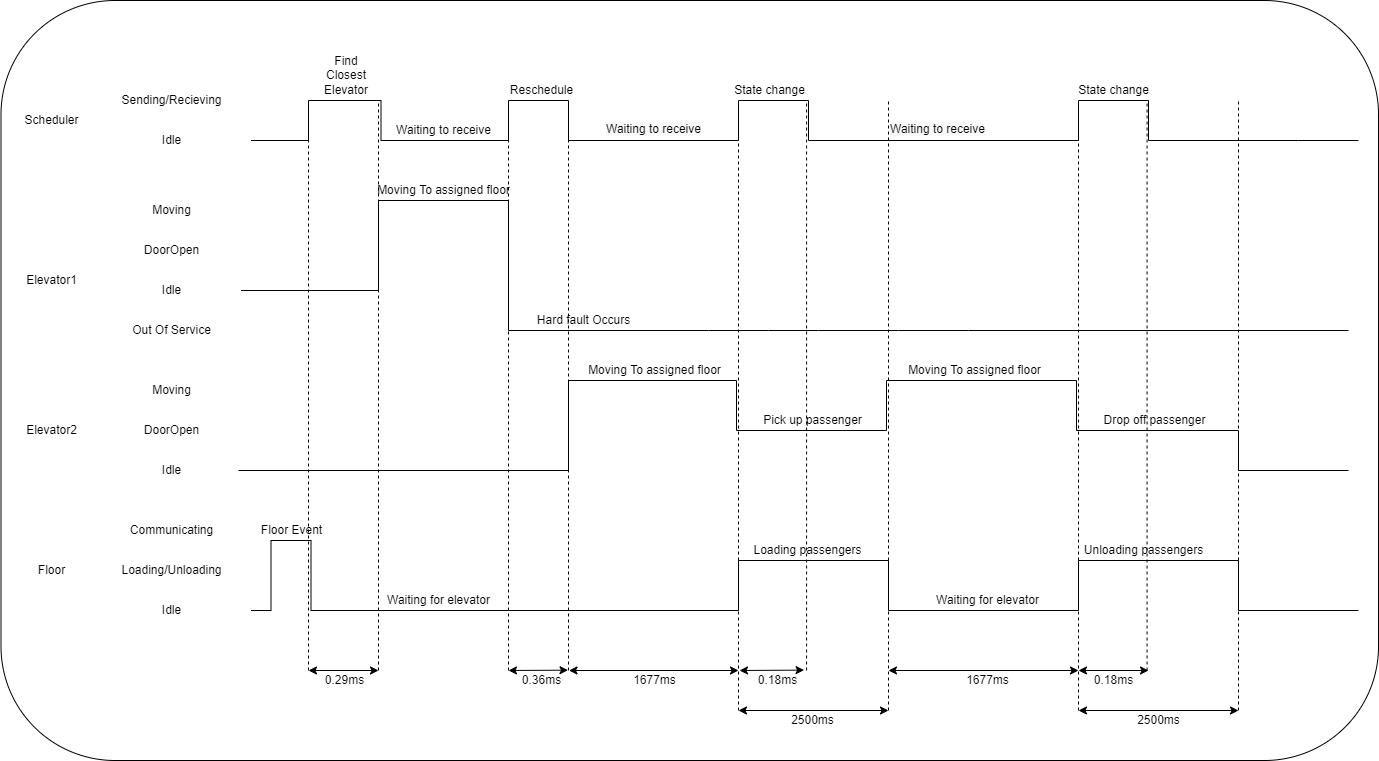

The diagram above was exported from draw.io. Its source (the exported page's mxGraphModel, read from the mxfile embedded in the PNG):
<mxGraphModel dx="2871" dy="1124" grid="1" gridSize="10" guides="1" tooltips="1" connect="1" arrows="1" fold="1" page="1" pageScale="1" pageWidth="850" pageHeight="1100" math="0" shadow="0">
  <root>
    <mxCell id="0" />
    <mxCell id="1" parent="0" />
    <mxCell id="VrCavntUdgZYFxN848MA-2" value="Sending/Recieving" style="text;html=1;align=center;verticalAlign=middle;resizable=0;points=[];autosize=1;strokeColor=none;fillColor=none;" parent="1" vertex="1">
      <mxGeometry x="-77.5" y="240" width="120" height="20" as="geometry" />
    </mxCell>
    <mxCell id="VrCavntUdgZYFxN848MA-3" value="Idle" style="text;html=1;align=center;verticalAlign=middle;resizable=0;points=[];autosize=1;strokeColor=none;fillColor=none;" parent="1" vertex="1">
      <mxGeometry x="-32.5" y="280" width="30" height="20" as="geometry" />
    </mxCell>
    <mxCell id="VrCavntUdgZYFxN848MA-4" value="" style="endArrow=none;html=1;rounded=0;" parent="1" edge="1">
      <mxGeometry width="50" height="50" relative="1" as="geometry">
        <mxPoint x="62.5" y="290" as="sourcePoint" />
        <mxPoint x="1170" y="290" as="targetPoint" />
        <Array as="points">
          <mxPoint x="120" y="290" />
          <mxPoint x="120" y="250" />
          <mxPoint x="192.5" y="250" />
          <mxPoint x="192.5" y="290" />
          <mxPoint x="320" y="290" />
          <mxPoint x="320" y="250" />
          <mxPoint x="380" y="250" />
          <mxPoint x="380" y="290" />
          <mxPoint x="550" y="290" />
          <mxPoint x="550" y="250" />
          <mxPoint x="620" y="250" />
          <mxPoint x="620" y="290" />
          <mxPoint x="890" y="290" />
          <mxPoint x="890" y="250" />
          <mxPoint x="960" y="250" />
          <mxPoint x="960" y="290" />
          <mxPoint x="1110" y="290" />
        </Array>
      </mxGeometry>
    </mxCell>
    <mxCell id="VrCavntUdgZYFxN848MA-5" value="Moving" style="text;html=1;align=center;verticalAlign=middle;resizable=0;points=[];autosize=1;strokeColor=none;fillColor=none;" parent="1" vertex="1">
      <mxGeometry x="-42.5" y="530" width="50" height="20" as="geometry" />
    </mxCell>
    <mxCell id="VrCavntUdgZYFxN848MA-6" value="DoorOpen" style="text;html=1;align=center;verticalAlign=middle;resizable=0;points=[];autosize=1;strokeColor=none;fillColor=none;" parent="1" vertex="1">
      <mxGeometry x="-52.5" y="570" width="70" height="20" as="geometry" />
    </mxCell>
    <mxCell id="VrCavntUdgZYFxN848MA-7" value="Idle" style="text;html=1;align=center;verticalAlign=middle;resizable=0;points=[];autosize=1;strokeColor=none;fillColor=none;" parent="1" vertex="1">
      <mxGeometry x="-32.5" y="610" width="30" height="20" as="geometry" />
    </mxCell>
    <mxCell id="VrCavntUdgZYFxN848MA-9" value="" style="endArrow=none;html=1;rounded=0;" parent="1" edge="1">
      <mxGeometry width="50" height="50" relative="1" as="geometry">
        <mxPoint x="50" y="620" as="sourcePoint" />
        <mxPoint x="1160" y="620" as="targetPoint" />
        <Array as="points">
          <mxPoint x="380" y="620" />
          <mxPoint x="380" y="530" />
          <mxPoint x="548" y="530" />
          <mxPoint x="548" y="580" />
          <mxPoint x="698" y="580" />
          <mxPoint x="698" y="530" />
          <mxPoint x="888" y="530" />
          <mxPoint x="888" y="580" />
          <mxPoint x="1050" y="580" />
          <mxPoint x="1050" y="620" />
        </Array>
      </mxGeometry>
    </mxCell>
    <mxCell id="VrCavntUdgZYFxN848MA-10" value="Communicating" style="text;html=1;align=center;verticalAlign=middle;resizable=0;points=[];autosize=1;strokeColor=none;fillColor=none;" parent="1" vertex="1">
      <mxGeometry x="-67.5" y="670" width="100" height="20" as="geometry" />
    </mxCell>
    <mxCell id="VrCavntUdgZYFxN848MA-11" value="Loading/Unloading" style="text;html=1;align=center;verticalAlign=middle;resizable=0;points=[];autosize=1;strokeColor=none;fillColor=none;" parent="1" vertex="1">
      <mxGeometry x="-77.5" y="710" width="120" height="20" as="geometry" />
    </mxCell>
    <mxCell id="VrCavntUdgZYFxN848MA-12" value="Idle" style="text;html=1;align=center;verticalAlign=middle;resizable=0;points=[];autosize=1;strokeColor=none;fillColor=none;" parent="1" vertex="1">
      <mxGeometry x="-32.5" y="750" width="30" height="20" as="geometry" />
    </mxCell>
    <mxCell id="VrCavntUdgZYFxN848MA-14" value="" style="endArrow=none;html=1;rounded=0;" parent="1" edge="1">
      <mxGeometry width="50" height="50" relative="1" as="geometry">
        <mxPoint x="62.5" y="760" as="sourcePoint" />
        <mxPoint x="1170" y="760" as="targetPoint" />
        <Array as="points">
          <mxPoint x="82.5" y="760" />
          <mxPoint x="82.5" y="690" />
          <mxPoint x="122.5" y="690" />
          <mxPoint x="122.5" y="760" />
          <mxPoint x="550" y="760" />
          <mxPoint x="550" y="710" />
          <mxPoint x="700" y="710" />
          <mxPoint x="700" y="760" />
          <mxPoint x="890" y="760" />
          <mxPoint x="890" y="710" />
          <mxPoint x="1050" y="710" />
          <mxPoint x="1050" y="760" />
        </Array>
      </mxGeometry>
    </mxCell>
    <mxCell id="VrCavntUdgZYFxN848MA-15" value="Scheduler" style="text;html=1;align=center;verticalAlign=middle;resizable=0;points=[];autosize=1;strokeColor=none;fillColor=none;" parent="1" vertex="1">
      <mxGeometry x="-172.5" y="260" width="70" height="20" as="geometry" />
    </mxCell>
    <mxCell id="VrCavntUdgZYFxN848MA-16" value="Elevator2" style="text;html=1;align=center;verticalAlign=middle;resizable=0;points=[];autosize=1;strokeColor=none;fillColor=none;" parent="1" vertex="1">
      <mxGeometry x="-172.5" y="570" width="70" height="20" as="geometry" />
    </mxCell>
    <mxCell id="VrCavntUdgZYFxN848MA-17" value="Floor" style="text;html=1;align=center;verticalAlign=middle;resizable=0;points=[];autosize=1;strokeColor=none;fillColor=none;" parent="1" vertex="1">
      <mxGeometry x="-157.5" y="710" width="40" height="20" as="geometry" />
    </mxCell>
    <mxCell id="VrCavntUdgZYFxN848MA-28" value="" style="endArrow=classic;startArrow=classic;html=1;rounded=0;" parent="1" edge="1">
      <mxGeometry width="50" height="50" relative="1" as="geometry">
        <mxPoint x="120" y="820" as="sourcePoint" />
        <mxPoint x="190" y="820" as="targetPoint" />
      </mxGeometry>
    </mxCell>
    <mxCell id="VrCavntUdgZYFxN848MA-29" value="" style="endArrow=classic;startArrow=classic;html=1;rounded=0;entryX=1.032;entryY=-0.02;entryDx=0;entryDy=0;entryPerimeter=0;" parent="1" target="VrCavntUdgZYFxN848MA-38" edge="1">
      <mxGeometry width="50" height="50" relative="1" as="geometry">
        <mxPoint x="551" y="820" as="sourcePoint" />
        <mxPoint x="620" y="820" as="targetPoint" />
      </mxGeometry>
    </mxCell>
    <mxCell id="VrCavntUdgZYFxN848MA-30" value="" style="endArrow=classic;startArrow=classic;html=1;rounded=0;" parent="1" edge="1">
      <mxGeometry width="50" height="50" relative="1" as="geometry">
        <mxPoint x="550" y="860" as="sourcePoint" />
        <mxPoint x="700" y="860" as="targetPoint" />
      </mxGeometry>
    </mxCell>
    <mxCell id="VrCavntUdgZYFxN848MA-31" value="" style="endArrow=classic;startArrow=classic;html=1;rounded=0;" parent="1" edge="1">
      <mxGeometry width="50" height="50" relative="1" as="geometry">
        <mxPoint x="380.5" y="820" as="sourcePoint" />
        <mxPoint x="550" y="820" as="targetPoint" />
      </mxGeometry>
    </mxCell>
    <mxCell id="VrCavntUdgZYFxN848MA-32" value="" style="endArrow=classic;startArrow=classic;html=1;rounded=0;" parent="1" edge="1">
      <mxGeometry width="50" height="50" relative="1" as="geometry">
        <mxPoint x="890" y="820" as="sourcePoint" />
        <mxPoint x="960" y="820" as="targetPoint" />
      </mxGeometry>
    </mxCell>
    <mxCell id="VrCavntUdgZYFxN848MA-33" value="" style="endArrow=classic;startArrow=classic;html=1;rounded=0;" parent="1" edge="1">
      <mxGeometry width="50" height="50" relative="1" as="geometry">
        <mxPoint x="700" y="820" as="sourcePoint" />
        <mxPoint x="890" y="820" as="targetPoint" />
      </mxGeometry>
    </mxCell>
    <mxCell id="VrCavntUdgZYFxN848MA-34" value="" style="endArrow=classic;startArrow=classic;html=1;rounded=0;" parent="1" edge="1">
      <mxGeometry width="50" height="50" relative="1" as="geometry">
        <mxPoint x="890" y="860" as="sourcePoint" />
        <mxPoint x="1050" y="860" as="targetPoint" />
      </mxGeometry>
    </mxCell>
    <mxCell id="VrCavntUdgZYFxN848MA-36" value="0.29ms" style="text;html=1;align=center;verticalAlign=middle;resizable=0;points=[];autosize=1;strokeColor=none;fillColor=none;" parent="1" vertex="1">
      <mxGeometry x="131" y="820" width="50" height="20" as="geometry" />
    </mxCell>
    <mxCell id="VrCavntUdgZYFxN848MA-37" value="1677ms" style="text;html=1;align=center;verticalAlign=middle;resizable=0;points=[];autosize=1;strokeColor=none;fillColor=none;" parent="1" vertex="1">
      <mxGeometry x="435.5" y="820" width="60" height="20" as="geometry" />
    </mxCell>
    <mxCell id="VrCavntUdgZYFxN848MA-38" value="0.18ms" style="text;html=1;align=center;verticalAlign=middle;resizable=0;points=[];autosize=1;strokeColor=none;fillColor=none;" parent="1" vertex="1">
      <mxGeometry x="564" y="820" width="50" height="20" as="geometry" />
    </mxCell>
    <mxCell id="VrCavntUdgZYFxN848MA-39" value="2500ms" style="text;html=1;align=center;verticalAlign=middle;resizable=0;points=[];autosize=1;strokeColor=none;fillColor=none;" parent="1" vertex="1">
      <mxGeometry x="593.5" y="860" width="60" height="20" as="geometry" />
    </mxCell>
    <mxCell id="VrCavntUdgZYFxN848MA-40" value="2500ms" style="text;html=1;align=center;verticalAlign=middle;resizable=0;points=[];autosize=1;strokeColor=none;fillColor=none;" parent="1" vertex="1">
      <mxGeometry x="940" y="860" width="60" height="20" as="geometry" />
    </mxCell>
    <mxCell id="VrCavntUdgZYFxN848MA-41" value="1677ms" style="text;html=1;align=center;verticalAlign=middle;resizable=0;points=[];autosize=1;strokeColor=none;fillColor=none;" parent="1" vertex="1">
      <mxGeometry x="768.5" y="820" width="60" height="20" as="geometry" />
    </mxCell>
    <mxCell id="VrCavntUdgZYFxN848MA-42" value="0.18ms" style="text;html=1;align=center;verticalAlign=middle;resizable=0;points=[];autosize=1;strokeColor=none;fillColor=none;" parent="1" vertex="1">
      <mxGeometry x="900" y="820" width="50" height="20" as="geometry" />
    </mxCell>
    <mxCell id="VrCavntUdgZYFxN848MA-43" value="" style="rounded=1;whiteSpace=wrap;html=1;glass=0;fillColor=none;" parent="1" vertex="1">
      <mxGeometry x="-187.5" y="150" width="1377.5" height="760" as="geometry" />
    </mxCell>
    <mxCell id="VrCavntUdgZYFxN848MA-44" value="Find Closest Elevator" style="text;html=1;strokeColor=none;fillColor=none;align=center;verticalAlign=middle;whiteSpace=wrap;rounded=0;glass=0;" parent="1" vertex="1">
      <mxGeometry x="128" y="210" width="60" height="30" as="geometry" />
    </mxCell>
    <mxCell id="VrCavntUdgZYFxN848MA-45" value="Floor Event" style="text;html=1;align=center;verticalAlign=middle;resizable=0;points=[];autosize=1;strokeColor=none;fillColor=none;" parent="1" vertex="1">
      <mxGeometry x="62.5" y="670" width="80" height="20" as="geometry" />
    </mxCell>
    <mxCell id="VrCavntUdgZYFxN848MA-46" value="Moving To assigned floor" style="text;html=1;align=center;verticalAlign=middle;resizable=0;points=[];autosize=1;strokeColor=none;fillColor=none;" parent="1" vertex="1">
      <mxGeometry x="390.5" y="510" width="150" height="20" as="geometry" />
    </mxCell>
    <mxCell id="VrCavntUdgZYFxN848MA-47" value="Reschedule" style="text;html=1;align=center;verticalAlign=middle;resizable=0;points=[];autosize=1;strokeColor=none;fillColor=none;" parent="1" vertex="1">
      <mxGeometry x="313" y="230" width="80" height="20" as="geometry" />
    </mxCell>
    <mxCell id="VrCavntUdgZYFxN848MA-49" value="State change" style="text;html=1;align=center;verticalAlign=middle;resizable=0;points=[];autosize=1;strokeColor=none;fillColor=none;" parent="1" vertex="1">
      <mxGeometry x="880" y="230" width="90" height="20" as="geometry" />
    </mxCell>
    <mxCell id="VrCavntUdgZYFxN848MA-50" value="Moving To assigned floor" style="text;html=1;align=center;verticalAlign=middle;resizable=0;points=[];autosize=1;strokeColor=none;fillColor=none;" parent="1" vertex="1">
      <mxGeometry x="710.5" y="510" width="150" height="20" as="geometry" />
    </mxCell>
    <mxCell id="VrCavntUdgZYFxN848MA-51" value="Pick up passenger" style="text;html=1;align=center;verticalAlign=middle;resizable=0;points=[];autosize=1;strokeColor=none;fillColor=none;" parent="1" vertex="1">
      <mxGeometry x="568.5" y="560" width="110" height="20" as="geometry" />
    </mxCell>
    <mxCell id="VrCavntUdgZYFxN848MA-52" value="Drop off passenger" style="text;html=1;align=center;verticalAlign=middle;resizable=0;points=[];autosize=1;strokeColor=none;fillColor=none;" parent="1" vertex="1">
      <mxGeometry x="905.5" y="560" width="120" height="20" as="geometry" />
    </mxCell>
    <mxCell id="VrCavntUdgZYFxN848MA-53" value="Loading passengers" style="text;html=1;align=center;verticalAlign=middle;resizable=0;points=[];autosize=1;strokeColor=none;fillColor=none;" parent="1" vertex="1">
      <mxGeometry x="558.5" y="690" width="120" height="20" as="geometry" />
    </mxCell>
    <mxCell id="VrCavntUdgZYFxN848MA-54" value="Unloading passengers" style="text;html=1;align=center;verticalAlign=middle;resizable=0;points=[];autosize=1;strokeColor=none;fillColor=none;" parent="1" vertex="1">
      <mxGeometry x="890" y="690" width="130" height="20" as="geometry" />
    </mxCell>
    <mxCell id="VrCavntUdgZYFxN848MA-55" value="Waiting to receive" style="text;html=1;align=center;verticalAlign=middle;resizable=0;points=[];autosize=1;strokeColor=none;fillColor=none;" parent="1" vertex="1">
      <mxGeometry x="200" y="270" width="110" height="20" as="geometry" />
    </mxCell>
    <mxCell id="VrCavntUdgZYFxN848MA-56" value="&lt;span style=&quot;color: rgb(0, 0, 0); font-family: helvetica; font-size: 12px; font-style: normal; font-weight: 400; letter-spacing: normal; text-align: center; text-indent: 0px; text-transform: none; word-spacing: 0px; background-color: rgb(248, 249, 250); display: inline; float: none;&quot;&gt;Waiting to receive&lt;/span&gt;" style="text;whiteSpace=wrap;html=1;" parent="1" vertex="1">
      <mxGeometry x="700" y="265" width="120" height="30" as="geometry" />
    </mxCell>
    <mxCell id="VrCavntUdgZYFxN848MA-57" value="Waiting for elevator" style="text;html=1;align=center;verticalAlign=middle;resizable=0;points=[];autosize=1;strokeColor=none;fillColor=none;" parent="1" vertex="1">
      <mxGeometry x="190" y="740" width="120" height="20" as="geometry" />
    </mxCell>
    <mxCell id="VrCavntUdgZYFxN848MA-58" value="Waiting for elevator" style="text;html=1;align=center;verticalAlign=middle;resizable=0;points=[];autosize=1;strokeColor=none;fillColor=none;" parent="1" vertex="1">
      <mxGeometry x="738.5" y="740" width="120" height="20" as="geometry" />
    </mxCell>
    <mxCell id="VrCavntUdgZYFxN848MA-59" value="Moving" style="text;html=1;align=center;verticalAlign=middle;resizable=0;points=[];autosize=1;strokeColor=none;fillColor=none;" parent="1" vertex="1">
      <mxGeometry x="-42.5" y="350" width="50" height="20" as="geometry" />
    </mxCell>
    <mxCell id="VrCavntUdgZYFxN848MA-60" value="DoorOpen" style="text;html=1;align=center;verticalAlign=middle;resizable=0;points=[];autosize=1;strokeColor=none;fillColor=none;" parent="1" vertex="1">
      <mxGeometry x="-52.5" y="390" width="70" height="20" as="geometry" />
    </mxCell>
    <mxCell id="VrCavntUdgZYFxN848MA-61" value="Idle" style="text;html=1;align=center;verticalAlign=middle;resizable=0;points=[];autosize=1;strokeColor=none;fillColor=none;" parent="1" vertex="1">
      <mxGeometry x="-32.5" y="430" width="30" height="20" as="geometry" />
    </mxCell>
    <mxCell id="VrCavntUdgZYFxN848MA-62" value="" style="endArrow=none;html=1;rounded=0;" parent="1" edge="1">
      <mxGeometry width="50" height="50" relative="1" as="geometry">
        <mxPoint x="52.5" y="440" as="sourcePoint" />
        <mxPoint x="1160" y="480" as="targetPoint" />
        <Array as="points">
          <mxPoint x="190" y="440" />
          <mxPoint x="190" y="350" />
          <mxPoint x="320" y="350" />
          <mxPoint x="320" y="480" />
          <mxPoint x="520" y="480" />
          <mxPoint x="580" y="480" />
          <mxPoint x="630" y="480" />
          <mxPoint x="710" y="480" />
          <mxPoint x="780" y="480" />
        </Array>
      </mxGeometry>
    </mxCell>
    <mxCell id="VrCavntUdgZYFxN848MA-63" value="Elevator1" style="text;html=1;align=center;verticalAlign=middle;resizable=0;points=[];autosize=1;strokeColor=none;fillColor=none;" parent="1" vertex="1">
      <mxGeometry x="-172.5" y="420" width="70" height="20" as="geometry" />
    </mxCell>
    <mxCell id="VrCavntUdgZYFxN848MA-64" value="Moving To assigned floor" style="text;html=1;align=center;verticalAlign=middle;resizable=0;points=[];autosize=1;strokeColor=none;fillColor=none;" parent="1" vertex="1">
      <mxGeometry x="180" y="330" width="150" height="20" as="geometry" />
    </mxCell>
    <mxCell id="VrCavntUdgZYFxN848MA-68" value="State change" style="text;html=1;align=center;verticalAlign=middle;resizable=0;points=[];autosize=1;strokeColor=none;fillColor=none;" parent="1" vertex="1">
      <mxGeometry x="535.5" y="230" width="90" height="20" as="geometry" />
    </mxCell>
    <mxCell id="VrCavntUdgZYFxN848MA-69" value="Out Of Service" style="text;html=1;align=center;verticalAlign=middle;resizable=0;points=[];autosize=1;strokeColor=none;fillColor=none;" parent="1" vertex="1">
      <mxGeometry x="-62.5" y="470" width="90" height="20" as="geometry" />
    </mxCell>
    <mxCell id="VrCavntUdgZYFxN848MA-70" value="Hard fault Occurs" style="text;html=1;align=center;verticalAlign=middle;resizable=0;points=[];autosize=1;strokeColor=none;fillColor=none;" parent="1" vertex="1">
      <mxGeometry x="340" y="460" width="110" height="20" as="geometry" />
    </mxCell>
    <mxCell id="VrCavntUdgZYFxN848MA-71" value="" style="endArrow=none;dashed=1;html=1;rounded=0;" parent="1" edge="1">
      <mxGeometry width="50" height="50" relative="1" as="geometry">
        <mxPoint x="120" y="820" as="sourcePoint" />
        <mxPoint x="120" y="250" as="targetPoint" />
      </mxGeometry>
    </mxCell>
    <mxCell id="VrCavntUdgZYFxN848MA-72" value="" style="endArrow=none;dashed=1;html=1;rounded=0;" parent="1" edge="1">
      <mxGeometry width="50" height="50" relative="1" as="geometry">
        <mxPoint x="190" y="820.0000000000002" as="sourcePoint" />
        <mxPoint x="190" y="250" as="targetPoint" />
      </mxGeometry>
    </mxCell>
    <mxCell id="VrCavntUdgZYFxN848MA-73" value="" style="endArrow=none;dashed=1;html=1;rounded=0;" parent="1" edge="1">
      <mxGeometry width="50" height="50" relative="1" as="geometry">
        <mxPoint x="320" y="820.0000000000002" as="sourcePoint" />
        <mxPoint x="320" y="250" as="targetPoint" />
      </mxGeometry>
    </mxCell>
    <mxCell id="VrCavntUdgZYFxN848MA-74" value="" style="endArrow=none;dashed=1;html=1;rounded=0;" parent="1" edge="1">
      <mxGeometry width="50" height="50" relative="1" as="geometry">
        <mxPoint x="380" y="820.0000000000002" as="sourcePoint" />
        <mxPoint x="380" y="250" as="targetPoint" />
      </mxGeometry>
    </mxCell>
    <mxCell id="VrCavntUdgZYFxN848MA-75" value="" style="endArrow=none;dashed=1;html=1;rounded=0;" parent="1" edge="1">
      <mxGeometry width="50" height="50" relative="1" as="geometry">
        <mxPoint x="550" y="860" as="sourcePoint" />
        <mxPoint x="550" y="250" as="targetPoint" />
      </mxGeometry>
    </mxCell>
    <mxCell id="VrCavntUdgZYFxN848MA-76" value="" style="endArrow=none;dashed=1;html=1;rounded=0;" parent="1" edge="1">
      <mxGeometry width="50" height="50" relative="1" as="geometry">
        <mxPoint x="618.0799999999999" y="820.0000000000002" as="sourcePoint" />
        <mxPoint x="618.0799999999999" y="250" as="targetPoint" />
      </mxGeometry>
    </mxCell>
    <mxCell id="VrCavntUdgZYFxN848MA-77" value="" style="endArrow=none;dashed=1;html=1;rounded=0;" parent="1" edge="1">
      <mxGeometry width="50" height="50" relative="1" as="geometry">
        <mxPoint x="700" y="860" as="sourcePoint" />
        <mxPoint x="700" y="250" as="targetPoint" />
      </mxGeometry>
    </mxCell>
    <mxCell id="VrCavntUdgZYFxN848MA-78" value="" style="endArrow=none;dashed=1;html=1;rounded=0;" parent="1" edge="1">
      <mxGeometry width="50" height="50" relative="1" as="geometry">
        <mxPoint x="890" y="860" as="sourcePoint" />
        <mxPoint x="890" y="250" as="targetPoint" />
      </mxGeometry>
    </mxCell>
    <mxCell id="VrCavntUdgZYFxN848MA-79" value="" style="endArrow=none;dashed=1;html=1;rounded=0;" parent="1" edge="1">
      <mxGeometry width="50" height="50" relative="1" as="geometry">
        <mxPoint x="958.5800000000005" y="820.0000000000002" as="sourcePoint" />
        <mxPoint x="958.5800000000005" y="250" as="targetPoint" />
      </mxGeometry>
    </mxCell>
    <mxCell id="VrCavntUdgZYFxN848MA-80" value="" style="endArrow=none;dashed=1;html=1;rounded=0;" parent="1" edge="1">
      <mxGeometry width="50" height="50" relative="1" as="geometry">
        <mxPoint x="1050" y="860" as="sourcePoint" />
        <mxPoint x="1050.0000000000005" y="250" as="targetPoint" />
      </mxGeometry>
    </mxCell>
    <mxCell id="VrCavntUdgZYFxN848MA-81" value="" style="endArrow=classic;startArrow=classic;html=1;rounded=0;entryX=0.99;entryY=-0.017;entryDx=0;entryDy=0;entryPerimeter=0;" parent="1" edge="1">
      <mxGeometry width="50" height="50" relative="1" as="geometry">
        <mxPoint x="320" y="820.0000000000002" as="sourcePoint" />
        <mxPoint x="379.5" y="819.6600000000001" as="targetPoint" />
      </mxGeometry>
    </mxCell>
    <mxCell id="VrCavntUdgZYFxN848MA-82" value="0.36ms" style="text;html=1;align=center;verticalAlign=middle;resizable=0;points=[];autosize=1;strokeColor=none;fillColor=none;" parent="1" vertex="1">
      <mxGeometry x="328" y="820" width="50" height="20" as="geometry" />
    </mxCell>
    <mxCell id="VrCavntUdgZYFxN848MA-83" value="&lt;span style=&quot;color: rgb(0, 0, 0); font-family: helvetica; font-size: 12px; font-style: normal; font-weight: 400; letter-spacing: normal; text-align: center; text-indent: 0px; text-transform: none; word-spacing: 0px; background-color: rgb(248, 249, 250); display: inline; float: none;&quot;&gt;Waiting to receive&lt;/span&gt;" style="text;whiteSpace=wrap;html=1;" parent="1" vertex="1">
      <mxGeometry x="415.5" y="265" width="120" height="30" as="geometry" />
    </mxCell>
  </root>
</mxGraphModel>